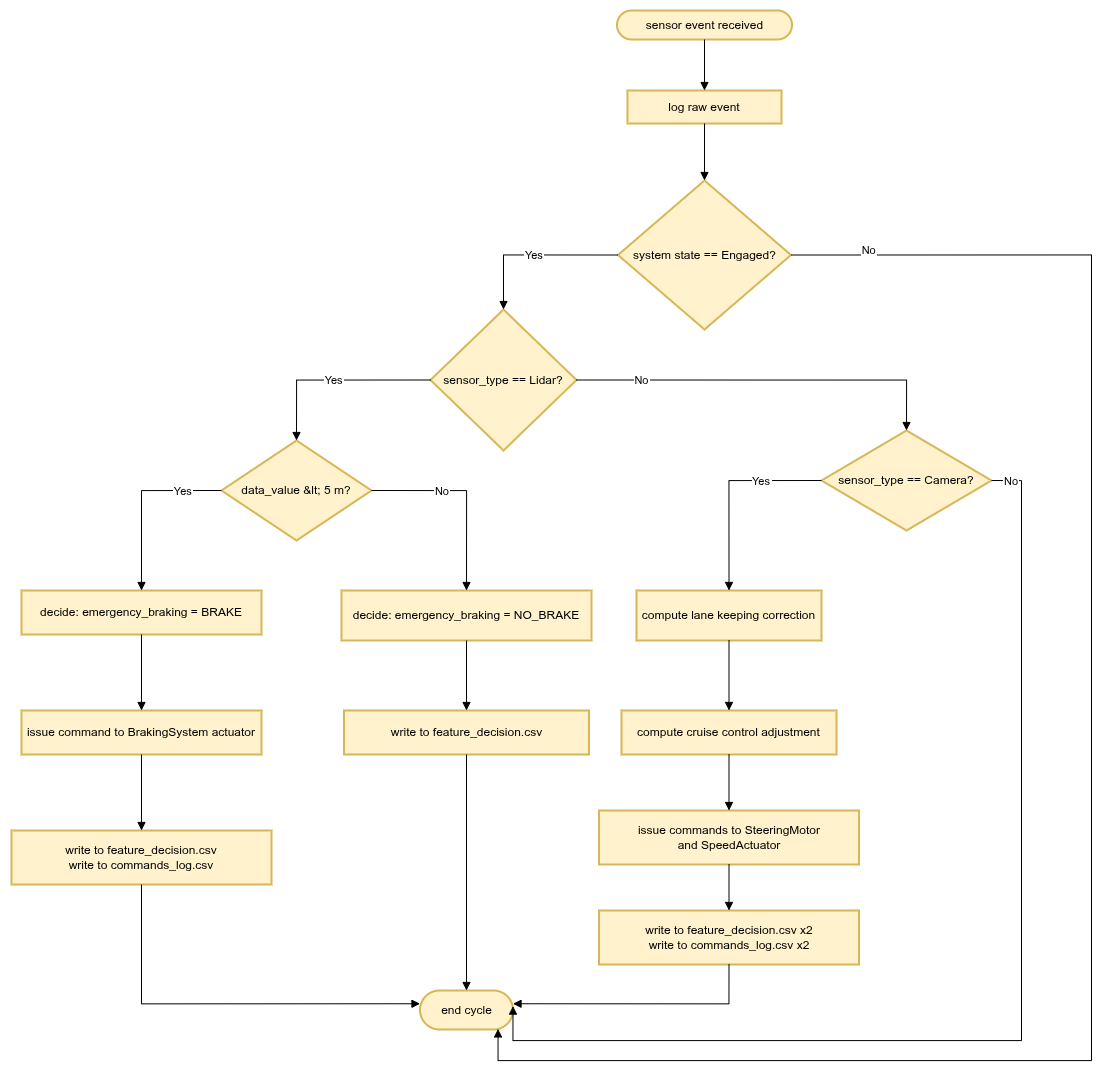

The diagram above was exported from draw.io. Its source (the exported page's mxGraphModel, read from the mxfile embedded in the PNG):
<mxGraphModel dx="1946" dy="411" grid="1" gridSize="10" guides="1" tooltips="1" connect="1" arrows="1" fold="1" page="1" pageScale="1" pageWidth="850" pageHeight="1100" math="0" shadow="0">
  <root>
    <mxCell id="0" />
    <mxCell id="1" parent="0" />
    <mxCell id="YDwDInthodV1lsGXByAA-1" parent="1" style="rounded=1;whiteSpace=wrap;arcSize=50;strokeWidth=2;fillColor=#fff2cc;strokeColor=#d6b656;" value="sensor event received" vertex="1">
      <mxGeometry height="29" width="175" x="475.5" y="1760" as="geometry" />
    </mxCell>
    <mxCell id="YDwDInthodV1lsGXByAA-2" parent="1" style="whiteSpace=wrap;strokeWidth=2;fillColor=#fff2cc;strokeColor=#d6b656;" value="log raw event" vertex="1">
      <mxGeometry height="33" width="154" x="486" y="1840" as="geometry" />
    </mxCell>
    <mxCell id="YDwDInthodV1lsGXByAA-3" parent="1" style="rhombus;strokeWidth=2;whiteSpace=wrap;fillColor=#fff2cc;strokeColor=#d6b656;" value="system state == Engaged?" vertex="1">
      <mxGeometry height="149" width="173" x="476.5" y="1930" as="geometry" />
    </mxCell>
    <mxCell id="YDwDInthodV1lsGXByAA-4" parent="1" style="rounded=1;whiteSpace=wrap;arcSize=50;strokeWidth=2;fillColor=#fff2cc;strokeColor=#d6b656;" value="end cycle" vertex="1">
      <mxGeometry height="39" width="93" x="278.5" y="2740" as="geometry" />
    </mxCell>
    <mxCell id="YDwDInthodV1lsGXByAA-5" parent="1" style="rhombus;strokeWidth=2;whiteSpace=wrap;fillColor=#fff2cc;strokeColor=#d6b656;" value="sensor_type == Lidar?" vertex="1">
      <mxGeometry height="141" width="146" x="289" y="2059" as="geometry" />
    </mxCell>
    <mxCell id="YDwDInthodV1lsGXByAA-6" parent="1" style="rhombus;strokeWidth=2;whiteSpace=wrap;fillColor=#fff2cc;strokeColor=#d6b656;" value="data_value &amp;lt; 5 m?" vertex="1">
      <mxGeometry height="100" width="150" x="80" y="2190" as="geometry" />
    </mxCell>
    <mxCell id="YDwDInthodV1lsGXByAA-7" parent="1" style="whiteSpace=wrap;strokeWidth=2;fillColor=#fff2cc;strokeColor=#d6b656;" value="decide: emergency_braking = BRAKE" vertex="1">
      <mxGeometry height="44" width="240" x="-120" y="2340" as="geometry" />
    </mxCell>
    <mxCell id="YDwDInthodV1lsGXByAA-8" parent="1" style="whiteSpace=wrap;strokeWidth=2;fillColor=#fff2cc;strokeColor=#d6b656;" value="issue command to BrakingSystem actuator" vertex="1">
      <mxGeometry height="44" width="240" x="-120" y="2460" as="geometry" />
    </mxCell>
    <mxCell id="YDwDInthodV1lsGXByAA-9" parent="1" style="whiteSpace=wrap;strokeWidth=2;fillColor=#fff2cc;strokeColor=#d6b656;" value="write to feature_decision.csv&#10;write to commands_log.csv" vertex="1">
      <mxGeometry height="54" width="260" x="-130" y="2580" as="geometry" />
    </mxCell>
    <mxCell id="YDwDInthodV1lsGXByAA-10" parent="1" style="whiteSpace=wrap;strokeWidth=2;fillColor=#fff2cc;strokeColor=#d6b656;" value="decide: emergency_braking = NO_BRAKE" vertex="1">
      <mxGeometry height="50" width="250" x="200" y="2340" as="geometry" />
    </mxCell>
    <mxCell id="YDwDInthodV1lsGXByAA-11" parent="1" style="whiteSpace=wrap;strokeWidth=2;fillColor=#fff2cc;strokeColor=#d6b656;" value="write to feature_decision.csv" vertex="1">
      <mxGeometry height="44" width="245" x="202.5" y="2460" as="geometry" />
    </mxCell>
    <mxCell id="YDwDInthodV1lsGXByAA-12" parent="1" style="rhombus;strokeWidth=2;whiteSpace=wrap;fillColor=#fff2cc;strokeColor=#d6b656;" value="sensor_type == Camera?" vertex="1">
      <mxGeometry height="100" width="170" x="680" y="2180" as="geometry" />
    </mxCell>
    <mxCell id="YDwDInthodV1lsGXByAA-13" parent="1" style="whiteSpace=wrap;strokeWidth=2;fillColor=#fff2cc;strokeColor=#d6b656;" value="compute lane keeping correction" vertex="1">
      <mxGeometry height="50" width="185" x="495" y="2340" as="geometry" />
    </mxCell>
    <mxCell id="YDwDInthodV1lsGXByAA-14" parent="1" style="whiteSpace=wrap;strokeWidth=2;fillColor=#fff2cc;strokeColor=#d6b656;" value="compute cruise control adjustment" vertex="1">
      <mxGeometry height="44" width="215" x="480" y="2460" as="geometry" />
    </mxCell>
    <mxCell id="YDwDInthodV1lsGXByAA-15" parent="1" style="whiteSpace=wrap;strokeWidth=2;fillColor=#fff2cc;strokeColor=#d6b656;" value="issue commands to SteeringMotor&#10;and SpeedActuator" vertex="1">
      <mxGeometry height="54" width="260" x="457.5" y="2560" as="geometry" />
    </mxCell>
    <mxCell id="YDwDInthodV1lsGXByAA-16" parent="1" style="whiteSpace=wrap;strokeWidth=2;fillColor=#fff2cc;strokeColor=#d6b656;" value="write to feature_decision.csv x2&#10;write to commands_log.csv x2" vertex="1">
      <mxGeometry height="54" width="260" x="457.5" y="2660" as="geometry" />
    </mxCell>
    <mxCell id="YDwDInthodV1lsGXByAA-17" edge="1" parent="1" source="YDwDInthodV1lsGXByAA-1" style="curved=1;startArrow=none;endArrow=block;exitX=0.5;exitY=1;entryX=0.5;entryY=0;rounded=0;" target="YDwDInthodV1lsGXByAA-2" value="">
      <mxGeometry relative="1" as="geometry">
        <Array as="points" />
      </mxGeometry>
    </mxCell>
    <mxCell id="YDwDInthodV1lsGXByAA-18" edge="1" parent="1" source="YDwDInthodV1lsGXByAA-2" style="curved=1;startArrow=none;endArrow=block;exitX=0.5;exitY=1;entryX=0.5;entryY=0;rounded=0;" target="YDwDInthodV1lsGXByAA-3" value="">
      <mxGeometry relative="1" as="geometry">
        <Array as="points" />
      </mxGeometry>
    </mxCell>
    <mxCell id="YDwDInthodV1lsGXByAA-19" edge="1" parent="1" source="YDwDInthodV1lsGXByAA-3" style="startArrow=none;endArrow=block;exitX=1;exitY=0.5;rounded=0;edgeStyle=orthogonalEdgeStyle;exitDx=0;exitDy=0;entryX=0.839;entryY=0.985;entryDx=0;entryDy=0;entryPerimeter=0;" target="YDwDInthodV1lsGXByAA-4" value="No">
      <mxGeometry relative="1" x="-0.9088" y="5" as="geometry">
        <mxPoint as="offset" />
        <Array as="points">
          <mxPoint x="950" y="2005" />
          <mxPoint x="950" y="2810" />
          <mxPoint x="357" y="2810" />
        </Array>
        <mxPoint x="980" y="1941.4600000000003" as="sourcePoint" />
        <mxPoint x="630" y="3020" as="targetPoint" />
      </mxGeometry>
    </mxCell>
    <mxCell id="YDwDInthodV1lsGXByAA-20" edge="1" parent="1" source="YDwDInthodV1lsGXByAA-3" style="startArrow=none;endArrow=block;exitX=0;exitY=0.5;entryX=0.5;entryY=0;rounded=0;edgeStyle=orthogonalEdgeStyle;exitDx=0;exitDy=0;" target="YDwDInthodV1lsGXByAA-5" value="Yes">
      <mxGeometry relative="1" as="geometry" />
    </mxCell>
    <mxCell id="YDwDInthodV1lsGXByAA-21" edge="1" parent="1" source="YDwDInthodV1lsGXByAA-5" style="startArrow=none;endArrow=block;exitX=0;exitY=0.5;entryX=0.5;entryY=0;rounded=0;edgeStyle=orthogonalEdgeStyle;exitDx=0;exitDy=0;" target="YDwDInthodV1lsGXByAA-6" value="Yes">
      <mxGeometry relative="1" as="geometry" />
    </mxCell>
    <mxCell id="YDwDInthodV1lsGXByAA-22" edge="1" parent="1" source="YDwDInthodV1lsGXByAA-6" style="startArrow=none;endArrow=block;exitX=0;exitY=0.5;entryX=0.5;entryY=0.01;rounded=0;edgeStyle=orthogonalEdgeStyle;exitDx=0;exitDy=0;" target="YDwDInthodV1lsGXByAA-7" value="Yes">
      <mxGeometry relative="1" x="-0.5767" as="geometry">
        <mxPoint as="offset" />
      </mxGeometry>
    </mxCell>
    <mxCell id="YDwDInthodV1lsGXByAA-23" edge="1" parent="1" source="YDwDInthodV1lsGXByAA-7" style="curved=1;startArrow=none;endArrow=block;exitX=0.5;exitY=1.01;entryX=0.5;entryY=0.01;rounded=0;" target="YDwDInthodV1lsGXByAA-8" value="">
      <mxGeometry relative="1" as="geometry">
        <Array as="points" />
      </mxGeometry>
    </mxCell>
    <mxCell id="YDwDInthodV1lsGXByAA-24" edge="1" parent="1" source="YDwDInthodV1lsGXByAA-8" style="curved=1;startArrow=none;endArrow=block;exitX=0.5;exitY=1.01;entryX=0.5;entryY=0.01;rounded=0;" target="YDwDInthodV1lsGXByAA-9" value="">
      <mxGeometry relative="1" as="geometry">
        <Array as="points" />
      </mxGeometry>
    </mxCell>
    <mxCell id="YDwDInthodV1lsGXByAA-25" edge="1" parent="1" source="YDwDInthodV1lsGXByAA-9" style="startArrow=none;endArrow=block;exitX=0.5;exitY=1.01;entryX=0;entryY=0.34;rounded=0;edgeStyle=orthogonalEdgeStyle;" target="YDwDInthodV1lsGXByAA-4" value="">
      <mxGeometry relative="1" as="geometry" />
    </mxCell>
    <mxCell id="YDwDInthodV1lsGXByAA-26" edge="1" parent="1" source="YDwDInthodV1lsGXByAA-6" style="startArrow=none;endArrow=block;exitX=1;exitY=0.5;entryX=0.5;entryY=0.01;rounded=0;edgeStyle=orthogonalEdgeStyle;exitDx=0;exitDy=0;" target="YDwDInthodV1lsGXByAA-10" value="No">
      <mxGeometry relative="1" x="-0.2819" as="geometry">
        <mxPoint as="offset" />
      </mxGeometry>
    </mxCell>
    <mxCell id="YDwDInthodV1lsGXByAA-27" edge="1" parent="1" source="YDwDInthodV1lsGXByAA-10" style="curved=1;startArrow=none;endArrow=block;exitX=0.5;exitY=1.01;entryX=0.5;entryY=0.01;rounded=0;" target="YDwDInthodV1lsGXByAA-11" value="">
      <mxGeometry relative="1" as="geometry">
        <Array as="points" />
      </mxGeometry>
    </mxCell>
    <mxCell id="YDwDInthodV1lsGXByAA-28" edge="1" parent="1" source="YDwDInthodV1lsGXByAA-11" style="curved=1;startArrow=none;endArrow=block;exitX=0.5;exitY=1.01;entryX=0.5;entryY=0.01;rounded=0;" target="YDwDInthodV1lsGXByAA-4" value="">
      <mxGeometry relative="1" as="geometry">
        <Array as="points" />
      </mxGeometry>
    </mxCell>
    <mxCell id="YDwDInthodV1lsGXByAA-29" edge="1" parent="1" source="YDwDInthodV1lsGXByAA-5" style="startArrow=none;endArrow=block;exitX=1;exitY=0.5;entryX=0.5;entryY=0;rounded=0;edgeStyle=orthogonalEdgeStyle;exitDx=0;exitDy=0;" target="YDwDInthodV1lsGXByAA-12" value="No">
      <mxGeometry relative="1" x="-0.6584" as="geometry">
        <mxPoint as="offset" />
      </mxGeometry>
    </mxCell>
    <mxCell id="YDwDInthodV1lsGXByAA-30" edge="1" parent="1" source="YDwDInthodV1lsGXByAA-12" style="startArrow=none;endArrow=block;exitX=0;exitY=0.5;entryX=0.5;entryY=0;rounded=0;edgeStyle=orthogonalEdgeStyle;exitDx=0;exitDy=0;" target="YDwDInthodV1lsGXByAA-13" value="Yes">
      <mxGeometry relative="1" x="-0.4074" as="geometry">
        <mxPoint as="offset" />
      </mxGeometry>
    </mxCell>
    <mxCell id="YDwDInthodV1lsGXByAA-31" edge="1" parent="1" source="YDwDInthodV1lsGXByAA-13" style="curved=1;startArrow=none;endArrow=block;exitX=0.5;exitY=1;entryX=0.5;entryY=0.01;rounded=0;" target="YDwDInthodV1lsGXByAA-14" value="">
      <mxGeometry relative="1" as="geometry">
        <Array as="points" />
      </mxGeometry>
    </mxCell>
    <mxCell id="YDwDInthodV1lsGXByAA-32" edge="1" parent="1" source="YDwDInthodV1lsGXByAA-14" style="curved=1;startArrow=none;endArrow=block;exitX=0.5;exitY=1.01;entryX=0.5;entryY=0.01;rounded=0;" target="YDwDInthodV1lsGXByAA-15" value="">
      <mxGeometry relative="1" as="geometry">
        <Array as="points" />
      </mxGeometry>
    </mxCell>
    <mxCell id="YDwDInthodV1lsGXByAA-33" edge="1" parent="1" source="YDwDInthodV1lsGXByAA-15" style="curved=1;startArrow=none;endArrow=block;exitX=0.5;exitY=1.01;entryX=0.5;entryY=0.01;rounded=0;" target="YDwDInthodV1lsGXByAA-16" value="">
      <mxGeometry relative="1" as="geometry">
        <Array as="points" />
      </mxGeometry>
    </mxCell>
    <mxCell id="YDwDInthodV1lsGXByAA-34" edge="1" parent="1" source="YDwDInthodV1lsGXByAA-16" style="startArrow=none;endArrow=block;exitX=0.5;exitY=1.01;entryX=1;entryY=0.34;rounded=0;edgeStyle=orthogonalEdgeStyle;" target="YDwDInthodV1lsGXByAA-4" value="">
      <mxGeometry relative="1" as="geometry" />
    </mxCell>
    <mxCell id="YDwDInthodV1lsGXByAA-35" edge="1" parent="1" source="YDwDInthodV1lsGXByAA-12" style="startArrow=none;endArrow=block;exitX=1;exitY=0.5;entryX=1;entryY=0.4;rounded=0;edgeStyle=orthogonalEdgeStyle;exitDx=0;exitDy=0;" target="YDwDInthodV1lsGXByAA-4" value="No">
      <mxGeometry relative="1" x="-0.9647" as="geometry">
        <mxPoint as="offset" />
        <Array as="points">
          <mxPoint x="880" y="2230" />
          <mxPoint x="880" y="2790" />
          <mxPoint x="371" y="2790" />
        </Array>
      </mxGeometry>
    </mxCell>
  </root>
</mxGraphModel>